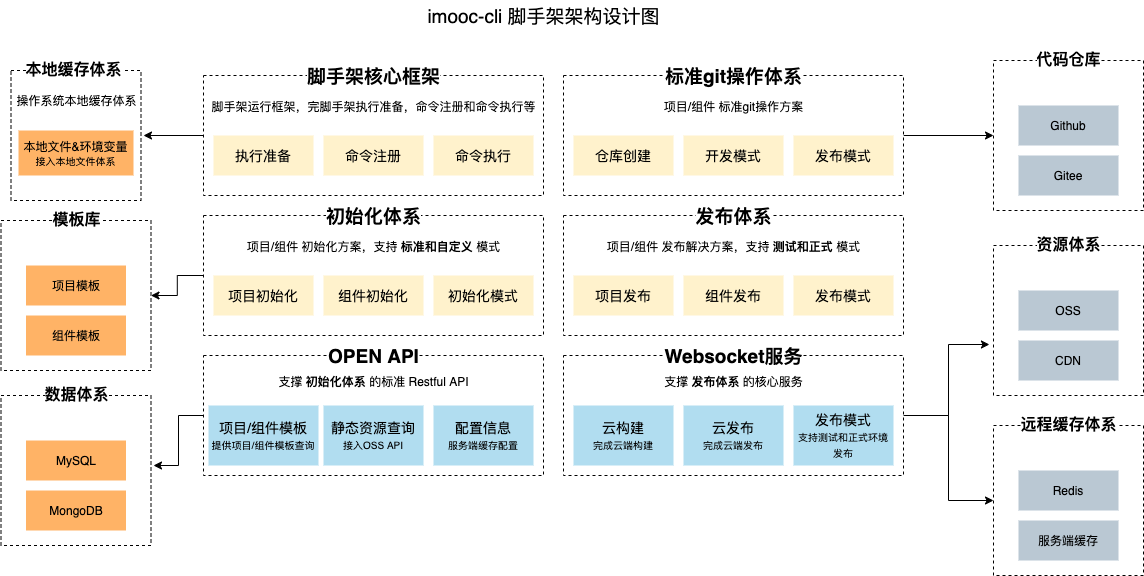

The diagram above was exported from draw.io. Its source (the exported page's mxGraphModel, read from the mxfile embedded in the PNG):
<mxGraphModel dx="2023" dy="522" grid="1" gridSize="10" guides="1" tooltips="1" connect="1" arrows="1" fold="1" page="1" pageScale="1" pageWidth="827" pageHeight="1169" math="0" shadow="0">
  <root>
    <mxCell id="0" />
    <mxCell id="1" parent="0" />
    <mxCell id="6bUto9HSH5-x3FVsAs1T-1" value="imooc-cli 脚手架架构设计图&lt;br style=&quot;font-size: 19px;&quot;&gt;" style="text;html=1;resizable=0;autosize=1;align=center;verticalAlign=middle;points=[];fillColor=none;strokeColor=none;rounded=0;strokeWidth=1;fontSize=19;" parent="1" vertex="1">
      <mxGeometry x="235" y="45" width="250" height="30" as="geometry" />
    </mxCell>
    <mxCell id="6bUto9HSH5-x3FVsAs1T-66" style="edgeStyle=orthogonalEdgeStyle;rounded=0;orthogonalLoop=1;jettySize=auto;html=1;fontSize=16;" parent="1" source="6bUto9HSH5-x3FVsAs1T-2" edge="1">
      <mxGeometry relative="1" as="geometry">
        <mxPoint x="-40" y="180" as="targetPoint" />
      </mxGeometry>
    </mxCell>
    <mxCell id="6bUto9HSH5-x3FVsAs1T-2" value="" style="rounded=0;whiteSpace=wrap;html=1;fontSize=19;strokeWidth=1;horizontal=1;spacingTop=0;spacingBottom=0;spacingLeft=0;align=center;dashed=1;" parent="1" vertex="1">
      <mxGeometry x="20" y="120" width="340" height="120" as="geometry" />
    </mxCell>
    <mxCell id="6bUto9HSH5-x3FVsAs1T-3" value="脚手架核心框架" style="text;html=1;resizable=0;autosize=1;align=center;verticalAlign=middle;points=[];fillColor=none;strokeColor=none;rounded=0;fontSize=19;fontStyle=1;labelBackgroundColor=default;" parent="1" vertex="1">
      <mxGeometry x="115" y="105" width="150" height="30" as="geometry" />
    </mxCell>
    <mxCell id="6bUto9HSH5-x3FVsAs1T-4" value="执行准备" style="rounded=0;whiteSpace=wrap;html=1;fontSize=14;strokeWidth=1;align=center;fillColor=#fff2cc;strokeColor=none;" parent="1" vertex="1">
      <mxGeometry x="30" y="180" width="100" height="40" as="geometry" />
    </mxCell>
    <mxCell id="6bUto9HSH5-x3FVsAs1T-5" value="命令注册" style="rounded=0;whiteSpace=wrap;html=1;fontSize=14;strokeWidth=1;align=center;fillColor=#fff2cc;strokeColor=none;" parent="1" vertex="1">
      <mxGeometry x="140" y="180" width="100" height="40" as="geometry" />
    </mxCell>
    <mxCell id="6bUto9HSH5-x3FVsAs1T-6" value="命令执行" style="rounded=0;whiteSpace=wrap;html=1;fontSize=14;strokeWidth=1;align=center;fillColor=#fff2cc;strokeColor=none;" parent="1" vertex="1">
      <mxGeometry x="250" y="180" width="100" height="40" as="geometry" />
    </mxCell>
    <mxCell id="6bUto9HSH5-x3FVsAs1T-51" style="edgeStyle=orthogonalEdgeStyle;rounded=0;orthogonalLoop=1;jettySize=auto;html=1;entryX=0;entryY=0.5;entryDx=0;entryDy=0;fontSize=16;" parent="1" source="6bUto9HSH5-x3FVsAs1T-14" target="6bUto9HSH5-x3FVsAs1T-40" edge="1">
      <mxGeometry relative="1" as="geometry" />
    </mxCell>
    <mxCell id="6bUto9HSH5-x3FVsAs1T-14" value="" style="rounded=0;whiteSpace=wrap;html=1;fontSize=19;strokeWidth=1;horizontal=1;spacingTop=0;spacingBottom=0;spacingLeft=0;align=center;dashed=1;" parent="1" vertex="1">
      <mxGeometry x="380" y="120" width="340" height="120" as="geometry" />
    </mxCell>
    <mxCell id="6bUto9HSH5-x3FVsAs1T-15" value="标准git操作体系" style="text;html=1;resizable=0;autosize=1;align=center;verticalAlign=middle;points=[];fillColor=none;strokeColor=none;rounded=0;fontSize=19;fontStyle=1;labelBackgroundColor=default;" parent="1" vertex="1">
      <mxGeometry x="475" y="105" width="150" height="30" as="geometry" />
    </mxCell>
    <mxCell id="6bUto9HSH5-x3FVsAs1T-16" value="仓库创建" style="rounded=0;whiteSpace=wrap;html=1;fontSize=14;strokeWidth=1;align=center;fillColor=#fff2cc;strokeColor=none;" parent="1" vertex="1">
      <mxGeometry x="390" y="180" width="100" height="40" as="geometry" />
    </mxCell>
    <mxCell id="6bUto9HSH5-x3FVsAs1T-17" value="开发模式" style="rounded=0;whiteSpace=wrap;html=1;fontSize=14;strokeWidth=1;align=center;fillColor=#fff2cc;strokeColor=none;" parent="1" vertex="1">
      <mxGeometry x="500" y="180" width="100" height="40" as="geometry" />
    </mxCell>
    <mxCell id="6bUto9HSH5-x3FVsAs1T-18" value="发布模式" style="rounded=0;whiteSpace=wrap;html=1;fontSize=14;strokeWidth=1;align=center;fillColor=#fff2cc;strokeColor=none;" parent="1" vertex="1">
      <mxGeometry x="610" y="180" width="100" height="40" as="geometry" />
    </mxCell>
    <mxCell id="6bUto9HSH5-x3FVsAs1T-73" style="edgeStyle=orthogonalEdgeStyle;rounded=0;orthogonalLoop=1;jettySize=auto;html=1;entryX=1;entryY=0.5;entryDx=0;entryDy=0;fontSize=16;" parent="1" source="6bUto9HSH5-x3FVsAs1T-19" target="6bUto9HSH5-x3FVsAs1T-67" edge="1">
      <mxGeometry relative="1" as="geometry" />
    </mxCell>
    <mxCell id="6bUto9HSH5-x3FVsAs1T-19" value="" style="rounded=0;whiteSpace=wrap;html=1;fontSize=19;strokeWidth=1;horizontal=1;spacingTop=0;spacingBottom=0;spacingLeft=0;align=center;dashed=1;" parent="1" vertex="1">
      <mxGeometry x="20" y="260" width="340" height="120" as="geometry" />
    </mxCell>
    <mxCell id="6bUto9HSH5-x3FVsAs1T-20" value="初始化体系" style="text;html=1;resizable=0;autosize=1;align=center;verticalAlign=middle;points=[];fillColor=none;strokeColor=none;rounded=0;fontSize=19;fontStyle=1;labelBackgroundColor=default;" parent="1" vertex="1">
      <mxGeometry x="135" y="245" width="110" height="30" as="geometry" />
    </mxCell>
    <mxCell id="6bUto9HSH5-x3FVsAs1T-21" value="项目初始化" style="rounded=0;whiteSpace=wrap;html=1;fontSize=14;strokeWidth=1;align=center;fillColor=#fff2cc;strokeColor=none;" parent="1" vertex="1">
      <mxGeometry x="30" y="320" width="100" height="40" as="geometry" />
    </mxCell>
    <mxCell id="6bUto9HSH5-x3FVsAs1T-22" value="组件初始化" style="rounded=0;whiteSpace=wrap;html=1;fontSize=14;strokeWidth=1;align=center;fillColor=#fff2cc;strokeColor=none;" parent="1" vertex="1">
      <mxGeometry x="140" y="320" width="100" height="40" as="geometry" />
    </mxCell>
    <mxCell id="6bUto9HSH5-x3FVsAs1T-23" value="初始化模式" style="rounded=0;whiteSpace=wrap;html=1;fontSize=14;strokeWidth=1;align=center;fillColor=#fff2cc;strokeColor=none;" parent="1" vertex="1">
      <mxGeometry x="250" y="320" width="100" height="40" as="geometry" />
    </mxCell>
    <mxCell id="6bUto9HSH5-x3FVsAs1T-24" value="" style="rounded=0;whiteSpace=wrap;html=1;fontSize=19;strokeWidth=1;horizontal=1;spacingTop=0;spacingBottom=0;spacingLeft=0;align=center;dashed=1;" parent="1" vertex="1">
      <mxGeometry x="380" y="260" width="340" height="120" as="geometry" />
    </mxCell>
    <mxCell id="6bUto9HSH5-x3FVsAs1T-25" value="发布体系" style="text;html=1;resizable=0;autosize=1;align=center;verticalAlign=middle;points=[];fillColor=none;strokeColor=none;rounded=0;fontSize=19;fontStyle=1;labelBackgroundColor=default;" parent="1" vertex="1">
      <mxGeometry x="505" y="245" width="90" height="30" as="geometry" />
    </mxCell>
    <mxCell id="6bUto9HSH5-x3FVsAs1T-26" value="项目发布" style="rounded=0;whiteSpace=wrap;html=1;fontSize=14;strokeWidth=1;align=center;fillColor=#fff2cc;strokeColor=none;" parent="1" vertex="1">
      <mxGeometry x="390" y="320" width="100" height="40" as="geometry" />
    </mxCell>
    <mxCell id="6bUto9HSH5-x3FVsAs1T-27" value="组件发布" style="rounded=0;whiteSpace=wrap;html=1;fontSize=14;strokeWidth=1;align=center;fillColor=#fff2cc;strokeColor=none;" parent="1" vertex="1">
      <mxGeometry x="500" y="320" width="100" height="40" as="geometry" />
    </mxCell>
    <mxCell id="6bUto9HSH5-x3FVsAs1T-28" value="发布模式" style="rounded=0;whiteSpace=wrap;html=1;fontSize=14;strokeWidth=1;align=center;fillColor=#fff2cc;strokeColor=none;" parent="1" vertex="1">
      <mxGeometry x="610" y="320" width="100" height="40" as="geometry" />
    </mxCell>
    <mxCell id="6bUto9HSH5-x3FVsAs1T-81" style="edgeStyle=orthogonalEdgeStyle;rounded=0;orthogonalLoop=1;jettySize=auto;html=1;fontSize=16;" parent="1" source="6bUto9HSH5-x3FVsAs1T-29" edge="1">
      <mxGeometry relative="1" as="geometry">
        <mxPoint x="-30" y="510" as="targetPoint" />
      </mxGeometry>
    </mxCell>
    <mxCell id="6bUto9HSH5-x3FVsAs1T-29" value="" style="rounded=0;whiteSpace=wrap;html=1;fontSize=19;strokeWidth=1;horizontal=1;spacingTop=0;spacingBottom=0;spacingLeft=0;align=center;dashed=1;" parent="1" vertex="1">
      <mxGeometry x="20" y="400" width="340" height="120" as="geometry" />
    </mxCell>
    <mxCell id="6bUto9HSH5-x3FVsAs1T-30" value="OPEN API" style="text;html=1;resizable=0;autosize=1;align=center;verticalAlign=middle;points=[];fillColor=none;strokeColor=none;rounded=0;fontSize=19;fontStyle=1;labelBackgroundColor=default;" parent="1" vertex="1">
      <mxGeometry x="135" y="385" width="110" height="30" as="geometry" />
    </mxCell>
    <mxCell id="6bUto9HSH5-x3FVsAs1T-31" value="项目/组件模板&lt;br&gt;&lt;font style=&quot;font-size: 10px&quot;&gt;提供项目/组件模板查询&lt;/font&gt;" style="rounded=0;whiteSpace=wrap;html=1;fontSize=14;strokeWidth=1;align=center;fillColor=#b1ddf0;strokeColor=none;verticalAlign=middle;" parent="1" vertex="1">
      <mxGeometry x="25" y="450" width="110" height="60" as="geometry" />
    </mxCell>
    <mxCell id="6bUto9HSH5-x3FVsAs1T-32" value="静态资源查询&lt;br&gt;&lt;font style=&quot;font-size: 10px&quot;&gt;接入OSS API&lt;/font&gt;" style="rounded=0;whiteSpace=wrap;html=1;fontSize=14;strokeWidth=1;align=center;fillColor=#b1ddf0;strokeColor=none;" parent="1" vertex="1">
      <mxGeometry x="140" y="450" width="100" height="60" as="geometry" />
    </mxCell>
    <mxCell id="6bUto9HSH5-x3FVsAs1T-33" value="配置信息&lt;br&gt;&lt;font style=&quot;font-size: 10px&quot;&gt;服务端缓存配置&lt;/font&gt;" style="rounded=0;whiteSpace=wrap;html=1;fontSize=14;strokeWidth=1;align=center;fillColor=#b1ddf0;strokeColor=none;" parent="1" vertex="1">
      <mxGeometry x="250" y="450" width="100" height="60" as="geometry" />
    </mxCell>
    <mxCell id="6bUto9HSH5-x3FVsAs1T-60" style="edgeStyle=orthogonalEdgeStyle;rounded=0;orthogonalLoop=1;jettySize=auto;html=1;entryX=-0.027;entryY=0.66;entryDx=0;entryDy=0;entryPerimeter=0;fontSize=16;" parent="1" source="6bUto9HSH5-x3FVsAs1T-34" target="6bUto9HSH5-x3FVsAs1T-52" edge="1">
      <mxGeometry relative="1" as="geometry" />
    </mxCell>
    <mxCell id="6bUto9HSH5-x3FVsAs1T-61" style="edgeStyle=orthogonalEdgeStyle;rounded=0;orthogonalLoop=1;jettySize=auto;html=1;entryX=0;entryY=0.5;entryDx=0;entryDy=0;fontSize=16;" parent="1" source="6bUto9HSH5-x3FVsAs1T-34" target="6bUto9HSH5-x3FVsAs1T-56" edge="1">
      <mxGeometry relative="1" as="geometry" />
    </mxCell>
    <mxCell id="6bUto9HSH5-x3FVsAs1T-34" value="" style="rounded=0;whiteSpace=wrap;html=1;fontSize=19;strokeWidth=1;horizontal=1;spacingTop=0;spacingBottom=0;spacingLeft=0;align=center;dashed=1;" parent="1" vertex="1">
      <mxGeometry x="380" y="400" width="340" height="120" as="geometry" />
    </mxCell>
    <mxCell id="6bUto9HSH5-x3FVsAs1T-35" value="Websocket服务" style="text;html=1;resizable=0;autosize=1;align=center;verticalAlign=middle;points=[];fillColor=none;strokeColor=none;rounded=0;fontSize=19;fontStyle=1;labelBackgroundColor=default;" parent="1" vertex="1">
      <mxGeometry x="475" y="385" width="150" height="30" as="geometry" />
    </mxCell>
    <mxCell id="6bUto9HSH5-x3FVsAs1T-36" value="云构建&lt;br&gt;&lt;font style=&quot;font-size: 10px&quot;&gt;完成云端构建&lt;/font&gt;" style="rounded=0;whiteSpace=wrap;html=1;fontSize=14;strokeWidth=1;align=center;fillColor=#b1ddf0;strokeColor=none;" parent="1" vertex="1">
      <mxGeometry x="390" y="450" width="100" height="60" as="geometry" />
    </mxCell>
    <mxCell id="6bUto9HSH5-x3FVsAs1T-37" value="云发布&lt;br&gt;&lt;font style=&quot;font-size: 10px&quot;&gt;完成云端发布&lt;/font&gt;" style="rounded=0;whiteSpace=wrap;html=1;fontSize=14;strokeWidth=1;align=center;fillColor=#b1ddf0;strokeColor=none;" parent="1" vertex="1">
      <mxGeometry x="500" y="450" width="100" height="60" as="geometry" />
    </mxCell>
    <mxCell id="6bUto9HSH5-x3FVsAs1T-38" value="发布模式&lt;br&gt;&lt;font style=&quot;font-size: 10px&quot;&gt;支持测试和正式环境发布&lt;/font&gt;" style="rounded=0;whiteSpace=wrap;html=1;fontSize=14;strokeWidth=1;align=center;fillColor=#b1ddf0;strokeColor=none;" parent="1" vertex="1">
      <mxGeometry x="610" y="450" width="100" height="60" as="geometry" />
    </mxCell>
    <mxCell id="6bUto9HSH5-x3FVsAs1T-40" value="" style="whiteSpace=wrap;html=1;aspect=fixed;rounded=0;fillColor=default;gradientColor=none;strokeColor=default;dashed=1;" parent="1" vertex="1">
      <mxGeometry x="810" y="105" width="150" height="150" as="geometry" />
    </mxCell>
    <mxCell id="6bUto9HSH5-x3FVsAs1T-42" value="Github" style="whiteSpace=wrap;html=1;rounded=0;fillColor=#bac8d3;strokeColor=none;" parent="1" vertex="1">
      <mxGeometry x="835" y="150" width="100" height="40" as="geometry" />
    </mxCell>
    <mxCell id="6bUto9HSH5-x3FVsAs1T-43" value="Gitee" style="whiteSpace=wrap;html=1;rounded=0;fillColor=#bac8d3;strokeColor=none;" parent="1" vertex="1">
      <mxGeometry x="835" y="200" width="100" height="40" as="geometry" />
    </mxCell>
    <mxCell id="6bUto9HSH5-x3FVsAs1T-49" value="代码仓库" style="text;html=1;resizable=0;autosize=1;align=center;verticalAlign=middle;points=[];fillColor=none;strokeColor=none;rounded=0;fontSize=16;fontStyle=1;labelBackgroundColor=default;" parent="1" vertex="1">
      <mxGeometry x="845" y="95" width="80" height="20" as="geometry" />
    </mxCell>
    <mxCell id="6bUto9HSH5-x3FVsAs1T-52" value="" style="whiteSpace=wrap;html=1;aspect=fixed;rounded=0;fillColor=default;gradientColor=none;strokeColor=default;dashed=1;" parent="1" vertex="1">
      <mxGeometry x="810" y="290" width="150" height="150" as="geometry" />
    </mxCell>
    <mxCell id="6bUto9HSH5-x3FVsAs1T-53" value="OSS" style="whiteSpace=wrap;html=1;rounded=0;fillColor=#bac8d3;strokeColor=none;" parent="1" vertex="1">
      <mxGeometry x="835" y="335" width="100" height="40" as="geometry" />
    </mxCell>
    <mxCell id="6bUto9HSH5-x3FVsAs1T-54" value="CDN" style="whiteSpace=wrap;html=1;rounded=0;fillColor=#bac8d3;strokeColor=none;" parent="1" vertex="1">
      <mxGeometry x="835" y="385" width="100" height="40" as="geometry" />
    </mxCell>
    <mxCell id="6bUto9HSH5-x3FVsAs1T-55" value="资源体系" style="text;html=1;resizable=0;autosize=1;align=center;verticalAlign=middle;points=[];fillColor=none;strokeColor=none;rounded=0;fontSize=16;fontStyle=1;labelBackgroundColor=default;" parent="1" vertex="1">
      <mxGeometry x="845" y="280" width="80" height="20" as="geometry" />
    </mxCell>
    <mxCell id="6bUto9HSH5-x3FVsAs1T-56" value="" style="whiteSpace=wrap;html=1;aspect=fixed;rounded=0;fillColor=default;gradientColor=none;strokeColor=default;dashed=1;" parent="1" vertex="1">
      <mxGeometry x="810" y="470" width="150" height="150" as="geometry" />
    </mxCell>
    <mxCell id="6bUto9HSH5-x3FVsAs1T-57" value="Redis" style="whiteSpace=wrap;html=1;rounded=0;fillColor=#bac8d3;strokeColor=none;" parent="1" vertex="1">
      <mxGeometry x="835" y="515" width="100" height="40" as="geometry" />
    </mxCell>
    <mxCell id="6bUto9HSH5-x3FVsAs1T-58" value="服务端缓存" style="whiteSpace=wrap;html=1;rounded=0;fillColor=#bac8d3;strokeColor=none;" parent="1" vertex="1">
      <mxGeometry x="835" y="565" width="100" height="40" as="geometry" />
    </mxCell>
    <mxCell id="6bUto9HSH5-x3FVsAs1T-59" value="远程缓存体系" style="text;html=1;resizable=0;autosize=1;align=center;verticalAlign=middle;points=[];fillColor=none;strokeColor=none;rounded=0;fontSize=16;fontStyle=1;labelBackgroundColor=default;" parent="1" vertex="1">
      <mxGeometry x="830" y="460" width="110" height="20" as="geometry" />
    </mxCell>
    <mxCell id="6bUto9HSH5-x3FVsAs1T-62" value="" style="whiteSpace=wrap;html=1;aspect=fixed;rounded=0;fillColor=default;gradientColor=none;strokeColor=default;dashed=1;" parent="1" vertex="1">
      <mxGeometry x="-172.5" y="115" width="130" height="130" as="geometry" />
    </mxCell>
    <mxCell id="6bUto9HSH5-x3FVsAs1T-63" value="本地文件&amp;amp;环境变量&lt;br&gt;&lt;font style=&quot;font-size: 10px&quot;&gt;接入本地文件体系&lt;/font&gt;" style="whiteSpace=wrap;html=1;rounded=0;fillColor=#FFB366;strokeColor=none;" parent="1" vertex="1">
      <mxGeometry x="-165" y="175" width="115" height="45" as="geometry" />
    </mxCell>
    <mxCell id="6bUto9HSH5-x3FVsAs1T-65" value="本地缓存体系" style="text;html=1;resizable=0;autosize=1;align=center;verticalAlign=middle;points=[];fillColor=none;strokeColor=none;rounded=0;fontSize=16;fontStyle=1;labelBackgroundColor=default;" parent="1" vertex="1">
      <mxGeometry x="-165" y="105" width="110" height="20" as="geometry" />
    </mxCell>
    <mxCell id="6bUto9HSH5-x3FVsAs1T-67" value="" style="whiteSpace=wrap;html=1;aspect=fixed;rounded=0;fillColor=default;gradientColor=none;strokeColor=default;dashed=1;" parent="1" vertex="1">
      <mxGeometry x="-182.5" y="265" width="150" height="150" as="geometry" />
    </mxCell>
    <mxCell id="6bUto9HSH5-x3FVsAs1T-68" value="项目模板" style="whiteSpace=wrap;html=1;rounded=0;fillColor=#FFB366;strokeColor=none;" parent="1" vertex="1">
      <mxGeometry x="-157.5" y="310" width="100" height="40" as="geometry" />
    </mxCell>
    <mxCell id="6bUto9HSH5-x3FVsAs1T-69" value="组件模板" style="whiteSpace=wrap;html=1;rounded=0;fillColor=#FFB366;strokeColor=none;" parent="1" vertex="1">
      <mxGeometry x="-157.5" y="360" width="100" height="40" as="geometry" />
    </mxCell>
    <mxCell id="6bUto9HSH5-x3FVsAs1T-70" value="模板库" style="text;html=1;resizable=0;autosize=1;align=center;verticalAlign=middle;points=[];fillColor=none;strokeColor=none;rounded=0;fontSize=16;fontStyle=1;labelBackgroundColor=default;" parent="1" vertex="1">
      <mxGeometry x="-137.5" y="255" width="60" height="20" as="geometry" />
    </mxCell>
    <mxCell id="6bUto9HSH5-x3FVsAs1T-77" value="" style="whiteSpace=wrap;html=1;aspect=fixed;rounded=0;fillColor=default;gradientColor=none;strokeColor=default;dashed=1;" parent="1" vertex="1">
      <mxGeometry x="-182.5" y="440" width="150" height="150" as="geometry" />
    </mxCell>
    <mxCell id="6bUto9HSH5-x3FVsAs1T-78" value="MySQL" style="whiteSpace=wrap;html=1;rounded=0;fillColor=#FFB366;strokeColor=none;" parent="1" vertex="1">
      <mxGeometry x="-157.5" y="485" width="100" height="40" as="geometry" />
    </mxCell>
    <mxCell id="6bUto9HSH5-x3FVsAs1T-79" value="MongoDB" style="whiteSpace=wrap;html=1;rounded=0;fillColor=#FFB366;strokeColor=none;" parent="1" vertex="1">
      <mxGeometry x="-157.5" y="535" width="100" height="40" as="geometry" />
    </mxCell>
    <mxCell id="6bUto9HSH5-x3FVsAs1T-80" value="数据体系" style="text;html=1;resizable=0;autosize=1;align=center;verticalAlign=middle;points=[];fillColor=none;strokeColor=none;rounded=0;fontSize=16;fontStyle=1;labelBackgroundColor=default;" parent="1" vertex="1">
      <mxGeometry x="-147.5" y="430" width="80" height="20" as="geometry" />
    </mxCell>
    <mxCell id="6bUto9HSH5-x3FVsAs1T-84" value="&lt;font style=&quot;font-size: 12px&quot;&gt;脚手架运行框架，完脚手架执行准备，命令注册和命令执行等&lt;/font&gt;" style="text;html=1;resizable=0;autosize=1;align=center;verticalAlign=middle;points=[];fillColor=none;strokeColor=none;rounded=0;dashed=1;labelBackgroundColor=default;fontSize=14;" parent="1" vertex="1">
      <mxGeometry x="20" y="140" width="340" height="20" as="geometry" />
    </mxCell>
    <mxCell id="6bUto9HSH5-x3FVsAs1T-85" value="&lt;span style=&quot;font-size: 12px&quot;&gt;项目/组件 标准git操作方案&lt;/span&gt;" style="text;html=1;resizable=0;autosize=1;align=center;verticalAlign=middle;points=[];fillColor=none;strokeColor=none;rounded=0;dashed=1;labelBackgroundColor=default;fontSize=14;" parent="1" vertex="1">
      <mxGeometry x="475" y="140" width="150" height="20" as="geometry" />
    </mxCell>
    <mxCell id="6bUto9HSH5-x3FVsAs1T-86" value="&lt;font style=&quot;font-size: 12px&quot;&gt;项目/组件 初始化方案，支持 &lt;b&gt;标准和自定义&lt;/b&gt; 模式&lt;/font&gt;" style="text;html=1;resizable=0;autosize=1;align=center;verticalAlign=middle;points=[];fillColor=none;strokeColor=none;rounded=0;dashed=1;labelBackgroundColor=default;fontSize=14;" parent="1" vertex="1">
      <mxGeometry x="55" y="280" width="270" height="20" as="geometry" />
    </mxCell>
    <mxCell id="6bUto9HSH5-x3FVsAs1T-87" value="&lt;font style=&quot;font-size: 12px&quot;&gt;项目/组件 发布解决方案，支持 &lt;b&gt;测试和正式&lt;/b&gt; 模式&lt;/font&gt;" style="text;html=1;resizable=0;autosize=1;align=center;verticalAlign=middle;points=[];fillColor=none;strokeColor=none;rounded=0;dashed=1;labelBackgroundColor=default;fontSize=14;" parent="1" vertex="1">
      <mxGeometry x="415" y="280" width="270" height="20" as="geometry" />
    </mxCell>
    <mxCell id="6bUto9HSH5-x3FVsAs1T-88" value="&lt;font style=&quot;font-size: 12px&quot;&gt;支撑 &lt;b&gt;初始化体系&lt;/b&gt; 的标准 Restful API&lt;/font&gt;" style="text;html=1;resizable=0;autosize=1;align=center;verticalAlign=middle;points=[];fillColor=none;strokeColor=none;rounded=0;dashed=1;labelBackgroundColor=default;fontSize=14;" parent="1" vertex="1">
      <mxGeometry x="90" y="415" width="200" height="20" as="geometry" />
    </mxCell>
    <mxCell id="6bUto9HSH5-x3FVsAs1T-89" value="&lt;font style=&quot;font-size: 12px&quot;&gt;支撑 &lt;b&gt;发布体系&lt;/b&gt; 的核心服务&lt;/font&gt;" style="text;html=1;resizable=0;autosize=1;align=center;verticalAlign=middle;points=[];fillColor=none;strokeColor=none;rounded=0;dashed=1;labelBackgroundColor=default;fontSize=14;" parent="1" vertex="1">
      <mxGeometry x="475" y="415" width="150" height="20" as="geometry" />
    </mxCell>
    <mxCell id="71Q4iFSDej_AECvDHso1-1" value="操作系统本地缓存体系" style="text;html=1;resizable=0;autosize=1;align=center;verticalAlign=middle;points=[];fillColor=none;strokeColor=none;rounded=0;dashed=1;labelBackgroundColor=default;" parent="1" vertex="1">
      <mxGeometry x="-177.5" y="135" width="140" height="20" as="geometry" />
    </mxCell>
  </root>
</mxGraphModel>